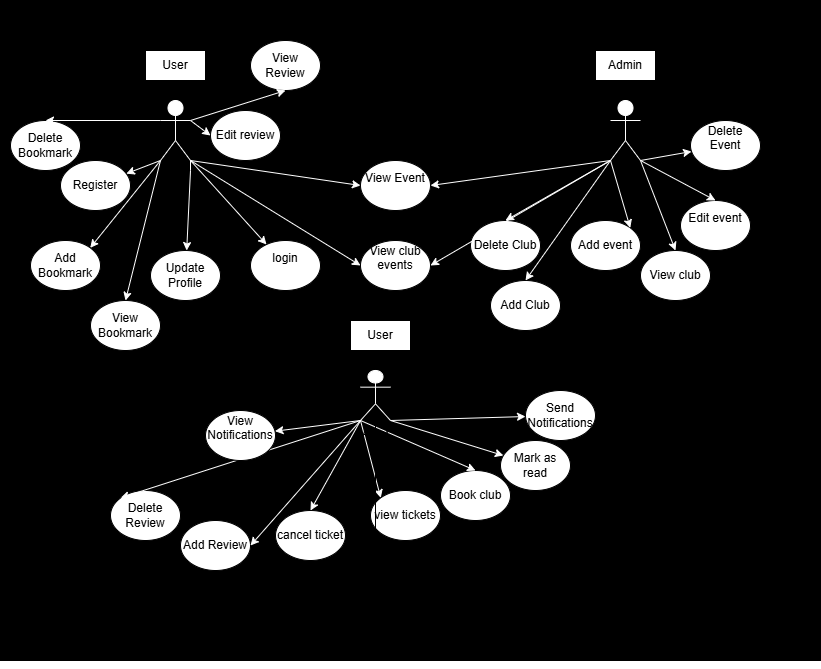

The diagram above was exported from draw.io. Its source (the exported page's mxGraphModel, read from the mxfile embedded in the PNG):
<mxGraphModel dx="1114" dy="1700" grid="1" gridSize="10" guides="1" tooltips="1" connect="1" arrows="1" fold="1" page="1" pageScale="1" pageWidth="850" pageHeight="1100" math="0" shadow="0">
  <root>
    <mxCell id="0" />
    <mxCell id="1" parent="0" />
    <mxCell id="-5WjiikU1Igj1U3UGpQ6-2" value="" style="rounded=0;whiteSpace=wrap;html=1;fillColor=#000000;" vertex="1" parent="1">
      <mxGeometry x="30" y="-30" width="820" height="660" as="geometry" />
    </mxCell>
    <mxCell id="-5WjiikU1Igj1U3UGpQ6-51" value="" style="edgeStyle=orthogonalEdgeStyle;rounded=0;orthogonalLoop=1;jettySize=auto;html=1;" edge="1" parent="1" source="-5WjiikU1Igj1U3UGpQ6-3" target="-5WjiikU1Igj1U3UGpQ6-12">
      <mxGeometry relative="1" as="geometry" />
    </mxCell>
    <mxCell id="-5WjiikU1Igj1U3UGpQ6-3" value="Actor" style="shape=umlActor;verticalLabelPosition=bottom;verticalAlign=top;html=1;outlineConnect=0;fillColor=default;strokeColor=#FFFFFF;" vertex="1" parent="1">
      <mxGeometry x="190" y="70" width="30" height="60" as="geometry" />
    </mxCell>
    <mxCell id="-5WjiikU1Igj1U3UGpQ6-4" value="Actor" style="shape=umlActor;verticalLabelPosition=bottom;verticalAlign=top;html=1;outlineConnect=0;fillColor=default;strokeColor=#FFFFFF;" vertex="1" parent="1">
      <mxGeometry x="640" y="70" width="30" height="60" as="geometry" />
    </mxCell>
    <mxCell id="-5WjiikU1Igj1U3UGpQ6-7" value="" style="endArrow=classic;html=1;rounded=0;strokeColor=#FFFFFF;exitX=1;exitY=1;exitDx=0;exitDy=0;exitPerimeter=0;" edge="1" parent="1" source="-5WjiikU1Igj1U3UGpQ6-3" target="-5WjiikU1Igj1U3UGpQ6-8">
      <mxGeometry width="50" height="50" relative="1" as="geometry">
        <mxPoint x="410" y="190" as="sourcePoint" />
        <mxPoint x="460" y="140" as="targetPoint" />
      </mxGeometry>
    </mxCell>
    <mxCell id="-5WjiikU1Igj1U3UGpQ6-8" value="login&lt;div&gt;&lt;br&gt;&lt;/div&gt;" style="ellipse;whiteSpace=wrap;html=1;" vertex="1" parent="1">
      <mxGeometry x="280" y="210" width="70" height="50" as="geometry" />
    </mxCell>
    <mxCell id="-5WjiikU1Igj1U3UGpQ6-9" value="&lt;div&gt;Register&lt;/div&gt;" style="ellipse;whiteSpace=wrap;html=1;" vertex="1" parent="1">
      <mxGeometry x="90" y="130" width="70" height="50" as="geometry" />
    </mxCell>
    <mxCell id="-5WjiikU1Igj1U3UGpQ6-10" value="&lt;div&gt;View Event&lt;/div&gt;&lt;div&gt;&lt;br&gt;&lt;/div&gt;" style="ellipse;whiteSpace=wrap;html=1;" vertex="1" parent="1">
      <mxGeometry x="390" y="130" width="70" height="50" as="geometry" />
    </mxCell>
    <mxCell id="-5WjiikU1Igj1U3UGpQ6-11" value="&lt;div&gt;Add event&lt;/div&gt;" style="ellipse;whiteSpace=wrap;html=1;" vertex="1" parent="1">
      <mxGeometry x="600" y="190" width="70" height="50" as="geometry" />
    </mxCell>
    <mxCell id="-5WjiikU1Igj1U3UGpQ6-12" value="&lt;div&gt;Update Profile&lt;/div&gt;" style="ellipse;whiteSpace=wrap;html=1;" vertex="1" parent="1">
      <mxGeometry x="180" y="220" width="70" height="50" as="geometry" />
    </mxCell>
    <mxCell id="-5WjiikU1Igj1U3UGpQ6-13" value="&lt;div&gt;Delete Club&lt;/div&gt;" style="ellipse;whiteSpace=wrap;html=1;" vertex="1" parent="1">
      <mxGeometry x="500" y="190" width="70" height="50" as="geometry" />
    </mxCell>
    <mxCell id="-5WjiikU1Igj1U3UGpQ6-14" value="Add Club" style="ellipse;whiteSpace=wrap;html=1;" vertex="1" parent="1">
      <mxGeometry x="520" y="250" width="70" height="50" as="geometry" />
    </mxCell>
    <mxCell id="-5WjiikU1Igj1U3UGpQ6-15" value="&lt;div&gt;View club events&lt;/div&gt;&lt;div&gt;&lt;br&gt;&lt;/div&gt;" style="ellipse;whiteSpace=wrap;html=1;" vertex="1" parent="1">
      <mxGeometry x="390" y="210" width="70" height="50" as="geometry" />
    </mxCell>
    <mxCell id="-5WjiikU1Igj1U3UGpQ6-16" value="Edit event&lt;div&gt;&lt;br&gt;&lt;/div&gt;" style="ellipse;whiteSpace=wrap;html=1;" vertex="1" parent="1">
      <mxGeometry x="710" y="170" width="70" height="50" as="geometry" />
    </mxCell>
    <mxCell id="-5WjiikU1Igj1U3UGpQ6-17" value="&lt;div&gt;Delete Event&lt;/div&gt;&lt;div&gt;&lt;br&gt;&lt;/div&gt;" style="ellipse;whiteSpace=wrap;html=1;" vertex="1" parent="1">
      <mxGeometry x="720" y="90" width="70" height="50" as="geometry" />
    </mxCell>
    <mxCell id="-5WjiikU1Igj1U3UGpQ6-18" value="" style="endArrow=classic;html=1;rounded=0;strokeColor=#FFFFFF;" edge="1" parent="1" target="-5WjiikU1Igj1U3UGpQ6-9">
      <mxGeometry width="50" height="50" relative="1" as="geometry">
        <mxPoint x="190" y="130" as="sourcePoint" />
        <mxPoint x="204" y="153" as="targetPoint" />
      </mxGeometry>
    </mxCell>
    <mxCell id="-5WjiikU1Igj1U3UGpQ6-19" value="" style="endArrow=classic;html=1;rounded=0;strokeColor=#FFFFFF;" edge="1" parent="1" target="-5WjiikU1Igj1U3UGpQ6-12">
      <mxGeometry width="50" height="50" relative="1" as="geometry">
        <mxPoint x="220" y="130" as="sourcePoint" />
        <mxPoint x="230" y="153" as="targetPoint" />
        <Array as="points">
          <mxPoint x="220" y="140" />
        </Array>
      </mxGeometry>
    </mxCell>
    <mxCell id="-5WjiikU1Igj1U3UGpQ6-20" value="" style="endArrow=classic;html=1;rounded=0;strokeColor=#FFFFFF;entryX=0;entryY=0.5;entryDx=0;entryDy=0;" edge="1" parent="1" target="-5WjiikU1Igj1U3UGpQ6-10">
      <mxGeometry width="50" height="50" relative="1" as="geometry">
        <mxPoint x="220" y="130" as="sourcePoint" />
        <mxPoint x="268" y="183" as="targetPoint" />
      </mxGeometry>
    </mxCell>
    <mxCell id="-5WjiikU1Igj1U3UGpQ6-21" value="" style="endArrow=classic;html=1;rounded=0;strokeColor=#FFFFFF;entryX=1;entryY=0;entryDx=0;entryDy=0;" edge="1" parent="1" target="-5WjiikU1Igj1U3UGpQ6-11">
      <mxGeometry width="50" height="50" relative="1" as="geometry">
        <mxPoint x="640" y="130" as="sourcePoint" />
        <mxPoint x="658" y="150" as="targetPoint" />
      </mxGeometry>
    </mxCell>
    <mxCell id="-5WjiikU1Igj1U3UGpQ6-22" value="" style="endArrow=classic;html=1;rounded=0;strokeColor=#FFFFFF;exitX=0;exitY=1;exitDx=0;exitDy=0;exitPerimeter=0;entryX=1;entryY=0.5;entryDx=0;entryDy=0;" edge="1" parent="1" source="-5WjiikU1Igj1U3UGpQ6-4" target="-5WjiikU1Igj1U3UGpQ6-10">
      <mxGeometry width="50" height="50" relative="1" as="geometry">
        <mxPoint x="330" y="170" as="sourcePoint" />
        <mxPoint x="348" y="193" as="targetPoint" />
      </mxGeometry>
    </mxCell>
    <mxCell id="-5WjiikU1Igj1U3UGpQ6-23" value="" style="endArrow=classic;html=1;rounded=0;strokeColor=#FFFFFF;exitX=1;exitY=1;exitDx=0;exitDy=0;exitPerimeter=0;entryX=0.5;entryY=0;entryDx=0;entryDy=0;" edge="1" parent="1" source="-5WjiikU1Igj1U3UGpQ6-4" target="-5WjiikU1Igj1U3UGpQ6-16">
      <mxGeometry width="50" height="50" relative="1" as="geometry">
        <mxPoint x="650" y="140" as="sourcePoint" />
        <mxPoint x="450" y="165" as="targetPoint" />
      </mxGeometry>
    </mxCell>
    <mxCell id="-5WjiikU1Igj1U3UGpQ6-24" value="" style="endArrow=classic;html=1;rounded=0;strokeColor=#FFFFFF;exitX=1;exitY=1;exitDx=0;exitDy=0;exitPerimeter=0;" edge="1" parent="1" source="-5WjiikU1Igj1U3UGpQ6-4" target="-5WjiikU1Igj1U3UGpQ6-17">
      <mxGeometry width="50" height="50" relative="1" as="geometry">
        <mxPoint x="660" y="150" as="sourcePoint" />
        <mxPoint x="460" y="175" as="targetPoint" />
      </mxGeometry>
    </mxCell>
    <mxCell id="-5WjiikU1Igj1U3UGpQ6-25" value="" style="endArrow=classic;html=1;rounded=0;strokeColor=#FFFFFF;entryX=1;entryY=0.5;entryDx=0;entryDy=0;exitX=0;exitY=1;exitDx=0;exitDy=0;exitPerimeter=0;" edge="1" parent="1" source="-5WjiikU1Igj1U3UGpQ6-4" target="-5WjiikU1Igj1U3UGpQ6-15">
      <mxGeometry width="50" height="50" relative="1" as="geometry">
        <mxPoint x="670" y="130" as="sourcePoint" />
        <mxPoint x="470" y="185" as="targetPoint" />
      </mxGeometry>
    </mxCell>
    <mxCell id="-5WjiikU1Igj1U3UGpQ6-26" value="" style="endArrow=classic;html=1;rounded=0;strokeColor=#FFFFFF;entryX=0.5;entryY=0;entryDx=0;entryDy=0;" edge="1" parent="1" target="-5WjiikU1Igj1U3UGpQ6-14">
      <mxGeometry width="50" height="50" relative="1" as="geometry">
        <mxPoint x="640" y="130" as="sourcePoint" />
        <mxPoint x="480" y="195" as="targetPoint" />
      </mxGeometry>
    </mxCell>
    <mxCell id="-5WjiikU1Igj1U3UGpQ6-27" value="" style="endArrow=classic;html=1;rounded=0;strokeColor=#FFFFFF;entryX=0;entryY=0.5;entryDx=0;entryDy=0;exitX=1;exitY=1;exitDx=0;exitDy=0;exitPerimeter=0;" edge="1" parent="1" source="-5WjiikU1Igj1U3UGpQ6-3" target="-5WjiikU1Igj1U3UGpQ6-15">
      <mxGeometry width="50" height="50" relative="1" as="geometry">
        <mxPoint x="230" y="140" as="sourcePoint" />
        <mxPoint x="380" y="165" as="targetPoint" />
      </mxGeometry>
    </mxCell>
    <mxCell id="-5WjiikU1Igj1U3UGpQ6-28" value="" style="endArrow=classic;html=1;rounded=0;strokeColor=#FFFFFF;entryX=0.5;entryY=0;entryDx=0;entryDy=0;" edge="1" parent="1" target="-5WjiikU1Igj1U3UGpQ6-13">
      <mxGeometry width="50" height="50" relative="1" as="geometry">
        <mxPoint x="640" y="130" as="sourcePoint" />
        <mxPoint x="460" y="215" as="targetPoint" />
      </mxGeometry>
    </mxCell>
    <mxCell id="-5WjiikU1Igj1U3UGpQ6-29" value="&lt;div&gt;Add Bookmark&lt;/div&gt;" style="ellipse;whiteSpace=wrap;html=1;" vertex="1" parent="1">
      <mxGeometry x="60" y="210" width="70" height="50" as="geometry" />
    </mxCell>
    <mxCell id="-5WjiikU1Igj1U3UGpQ6-30" value="&lt;div&gt;View club&lt;/div&gt;" style="ellipse;whiteSpace=wrap;html=1;" vertex="1" parent="1">
      <mxGeometry x="670" y="220" width="70" height="50" as="geometry" />
    </mxCell>
    <mxCell id="-5WjiikU1Igj1U3UGpQ6-31" value="" style="endArrow=classic;html=1;rounded=0;strokeColor=#FFFFFF;entryX=0.5;entryY=0;entryDx=0;entryDy=0;exitX=1;exitY=1;exitDx=0;exitDy=0;exitPerimeter=0;" edge="1" parent="1" source="-5WjiikU1Igj1U3UGpQ6-4" target="-5WjiikU1Igj1U3UGpQ6-30">
      <mxGeometry width="50" height="50" relative="1" as="geometry">
        <mxPoint x="650" y="140" as="sourcePoint" />
        <mxPoint x="495" y="250" as="targetPoint" />
      </mxGeometry>
    </mxCell>
    <mxCell id="-5WjiikU1Igj1U3UGpQ6-32" value="" style="endArrow=classic;html=1;rounded=0;strokeColor=#FFFFFF;exitX=0;exitY=1;exitDx=0;exitDy=0;exitPerimeter=0;entryX=1;entryY=0;entryDx=0;entryDy=0;" edge="1" parent="1" source="-5WjiikU1Igj1U3UGpQ6-3" target="-5WjiikU1Igj1U3UGpQ6-29">
      <mxGeometry width="50" height="50" relative="1" as="geometry">
        <mxPoint x="200" y="140" as="sourcePoint" />
        <mxPoint x="160" y="168" as="targetPoint" />
      </mxGeometry>
    </mxCell>
    <mxCell id="-5WjiikU1Igj1U3UGpQ6-33" value="" style="endArrow=classic;html=1;rounded=0;strokeColor=#FFFFFF;entryX=0.5;entryY=0;entryDx=0;entryDy=0;" edge="1" parent="1" target="-5WjiikU1Igj1U3UGpQ6-34">
      <mxGeometry width="50" height="50" relative="1" as="geometry">
        <mxPoint x="190" y="130" as="sourcePoint" />
        <mxPoint x="170" y="178" as="targetPoint" />
      </mxGeometry>
    </mxCell>
    <mxCell id="-5WjiikU1Igj1U3UGpQ6-35" value="&lt;div&gt;Add Review&lt;/div&gt;" style="ellipse;whiteSpace=wrap;html=1;" vertex="1" parent="1">
      <mxGeometry x="210" y="490" width="70" height="50" as="geometry" />
    </mxCell>
    <mxCell id="-5WjiikU1Igj1U3UGpQ6-36" value="&lt;div&gt;Delete Review&lt;/div&gt;" style="ellipse;whiteSpace=wrap;html=1;" vertex="1" parent="1">
      <mxGeometry x="140" y="460" width="70" height="50" as="geometry" />
    </mxCell>
    <mxCell id="-5WjiikU1Igj1U3UGpQ6-37" value="&lt;div&gt;Delete Bookmark&lt;/div&gt;" style="ellipse;whiteSpace=wrap;html=1;" vertex="1" parent="1">
      <mxGeometry x="40" y="90" width="70" height="50" as="geometry" />
    </mxCell>
    <mxCell id="-5WjiikU1Igj1U3UGpQ6-38" value="" style="endArrow=classic;html=1;rounded=0;strokeColor=#FFFFFF;entryX=0.5;entryY=0;entryDx=0;entryDy=0;exitX=0;exitY=0.3333333333333333;exitDx=0;exitDy=0;exitPerimeter=0;" edge="1" parent="1" source="-5WjiikU1Igj1U3UGpQ6-3" target="-5WjiikU1Igj1U3UGpQ6-37">
      <mxGeometry width="50" height="50" relative="1" as="geometry">
        <mxPoint x="230" y="140" as="sourcePoint" />
        <mxPoint x="251" y="270" as="targetPoint" />
      </mxGeometry>
    </mxCell>
    <mxCell id="-5WjiikU1Igj1U3UGpQ6-39" value="" style="endArrow=classic;html=1;rounded=0;strokeColor=#FFFFFF;entryX=0;entryY=0;entryDx=0;entryDy=0;" edge="1" parent="1" target="-5WjiikU1Igj1U3UGpQ6-36">
      <mxGeometry width="50" height="50" relative="1" as="geometry">
        <mxPoint x="390" y="390" as="sourcePoint" />
        <mxPoint x="350" y="235" as="targetPoint" />
      </mxGeometry>
    </mxCell>
    <mxCell id="-5WjiikU1Igj1U3UGpQ6-40" value="" style="endArrow=classic;html=1;rounded=0;strokeColor=#FFFFFF;entryX=1;entryY=0.5;entryDx=0;entryDy=0;" edge="1" parent="1" target="-5WjiikU1Igj1U3UGpQ6-35">
      <mxGeometry width="50" height="50" relative="1" as="geometry">
        <mxPoint x="390" y="390" as="sourcePoint" />
        <mxPoint x="380" y="165" as="targetPoint" />
      </mxGeometry>
    </mxCell>
    <mxCell id="-5WjiikU1Igj1U3UGpQ6-41" value="Edit review" style="ellipse;whiteSpace=wrap;html=1;" vertex="1" parent="1">
      <mxGeometry x="240" y="80" width="70" height="50" as="geometry" />
    </mxCell>
    <mxCell id="-5WjiikU1Igj1U3UGpQ6-42" value="" style="endArrow=classic;html=1;rounded=0;strokeColor=#FFFFFF;entryX=0;entryY=0.5;entryDx=0;entryDy=0;" edge="1" parent="1" target="-5WjiikU1Igj1U3UGpQ6-41">
      <mxGeometry width="50" height="50" relative="1" as="geometry">
        <mxPoint x="220" y="90" as="sourcePoint" />
        <mxPoint x="310" y="17" as="targetPoint" />
      </mxGeometry>
    </mxCell>
    <mxCell id="-5WjiikU1Igj1U3UGpQ6-43" value="View Review" style="ellipse;whiteSpace=wrap;html=1;" vertex="1" parent="1">
      <mxGeometry x="280" y="10" width="70" height="50" as="geometry" />
    </mxCell>
    <mxCell id="-5WjiikU1Igj1U3UGpQ6-44" value="" style="endArrow=classic;html=1;rounded=0;strokeColor=#FFFFFF;entryX=0.5;entryY=1;entryDx=0;entryDy=0;" edge="1" parent="1" target="-5WjiikU1Igj1U3UGpQ6-43">
      <mxGeometry width="50" height="50" relative="1" as="geometry">
        <mxPoint x="220" y="90" as="sourcePoint" />
        <mxPoint x="340" y="7" as="targetPoint" />
      </mxGeometry>
    </mxCell>
    <mxCell id="-5WjiikU1Igj1U3UGpQ6-45" value="&lt;div&gt;Mark as read&lt;/div&gt;" style="ellipse;whiteSpace=wrap;html=1;" vertex="1" parent="1">
      <mxGeometry x="530" y="410" width="70" height="50" as="geometry" />
    </mxCell>
    <mxCell id="-5WjiikU1Igj1U3UGpQ6-46" value="View Notifications&lt;div&gt;&lt;br&gt;&lt;/div&gt;" style="ellipse;whiteSpace=wrap;html=1;" vertex="1" parent="1">
      <mxGeometry x="235" y="380" width="70" height="50" as="geometry" />
    </mxCell>
    <mxCell id="-5WjiikU1Igj1U3UGpQ6-47" value="&lt;div&gt;Send Notifications&lt;/div&gt;" style="ellipse;whiteSpace=wrap;html=1;" vertex="1" parent="1">
      <mxGeometry x="555" y="360" width="70" height="50" as="geometry" />
    </mxCell>
    <mxCell id="-5WjiikU1Igj1U3UGpQ6-48" value="" style="endArrow=classic;html=1;rounded=0;strokeColor=#FFFFFF;exitX=1;exitY=1;exitDx=0;exitDy=0;exitPerimeter=0;" edge="1" parent="1" source="-5WjiikU1Igj1U3UGpQ6-63" target="-5WjiikU1Igj1U3UGpQ6-47">
      <mxGeometry width="50" height="50" relative="1" as="geometry">
        <mxPoint x="200" y="140" as="sourcePoint" />
        <mxPoint x="160" y="287" as="targetPoint" />
      </mxGeometry>
    </mxCell>
    <mxCell id="-5WjiikU1Igj1U3UGpQ6-49" value="" style="endArrow=classic;html=1;rounded=0;strokeColor=#FFFFFF;exitX=1;exitY=1;exitDx=0;exitDy=0;exitPerimeter=0;" edge="1" parent="1" source="-5WjiikU1Igj1U3UGpQ6-63" target="-5WjiikU1Igj1U3UGpQ6-45">
      <mxGeometry width="50" height="50" relative="1" as="geometry">
        <mxPoint x="220" y="90" as="sourcePoint" />
        <mxPoint x="170" y="297" as="targetPoint" />
      </mxGeometry>
    </mxCell>
    <mxCell id="-5WjiikU1Igj1U3UGpQ6-50" value="" style="endArrow=classic;html=1;rounded=0;strokeColor=#FFFFFF;exitX=0;exitY=1;exitDx=0;exitDy=0;exitPerimeter=0;" edge="1" parent="1" source="-5WjiikU1Igj1U3UGpQ6-63" target="-5WjiikU1Igj1U3UGpQ6-46">
      <mxGeometry width="50" height="50" relative="1" as="geometry">
        <mxPoint x="220" y="130" as="sourcePoint" />
        <mxPoint x="180" y="307" as="targetPoint" />
      </mxGeometry>
    </mxCell>
    <mxCell id="-5WjiikU1Igj1U3UGpQ6-52" value="" style="endArrow=classic;html=1;rounded=0;strokeColor=#FFFFFF;entryX=0.5;entryY=0;entryDx=0;entryDy=0;exitX=0;exitY=1;exitDx=0;exitDy=0;exitPerimeter=0;" edge="1" parent="1" source="-5WjiikU1Igj1U3UGpQ6-63" target="-5WjiikU1Igj1U3UGpQ6-53">
      <mxGeometry width="50" height="50" relative="1" as="geometry">
        <mxPoint x="220" y="90" as="sourcePoint" />
        <mxPoint x="133" y="361" as="targetPoint" />
      </mxGeometry>
    </mxCell>
    <mxCell id="-5WjiikU1Igj1U3UGpQ6-34" value="&lt;div&gt;View Bookmark&lt;/div&gt;" style="ellipse;whiteSpace=wrap;html=1;" vertex="1" parent="1">
      <mxGeometry x="120" y="270" width="70" height="50" as="geometry" />
    </mxCell>
    <mxCell id="-5WjiikU1Igj1U3UGpQ6-53" value="cancel ticket" style="ellipse;whiteSpace=wrap;html=1;" vertex="1" parent="1">
      <mxGeometry x="305" y="480" width="70" height="50" as="geometry" />
    </mxCell>
    <mxCell id="-5WjiikU1Igj1U3UGpQ6-54" value="Book club" style="ellipse;whiteSpace=wrap;html=1;" vertex="1" parent="1">
      <mxGeometry x="470" y="440" width="70" height="50" as="geometry" />
    </mxCell>
    <mxCell id="-5WjiikU1Igj1U3UGpQ6-55" value="view tickets" style="ellipse;whiteSpace=wrap;html=1;" vertex="1" parent="1">
      <mxGeometry x="400" y="460" width="70" height="50" as="geometry" />
    </mxCell>
    <mxCell id="-5WjiikU1Igj1U3UGpQ6-57" value="" style="endArrow=classic;html=1;rounded=0;strokeColor=#FFFFFF;entryX=0.5;entryY=0;entryDx=0;entryDy=0;exitX=0;exitY=1;exitDx=0;exitDy=0;exitPerimeter=0;" edge="1" parent="1" source="-5WjiikU1Igj1U3UGpQ6-63" target="-5WjiikU1Igj1U3UGpQ6-54">
      <mxGeometry width="50" height="50" relative="1" as="geometry">
        <mxPoint x="565" y="350" as="sourcePoint" />
        <mxPoint x="480" y="470" as="targetPoint" />
      </mxGeometry>
    </mxCell>
    <mxCell id="-5WjiikU1Igj1U3UGpQ6-58" value="" style="endArrow=classic;html=1;rounded=0;strokeColor=#FFFFFF;entryX=0;entryY=0;entryDx=0;entryDy=0;exitX=0;exitY=1;exitDx=0;exitDy=0;exitPerimeter=0;" edge="1" parent="1" source="-5WjiikU1Igj1U3UGpQ6-63" target="-5WjiikU1Igj1U3UGpQ6-55">
      <mxGeometry width="50" height="50" relative="1" as="geometry">
        <mxPoint x="575" y="360" as="sourcePoint" />
        <mxPoint x="490" y="480" as="targetPoint" />
      </mxGeometry>
    </mxCell>
    <mxCell id="-5WjiikU1Igj1U3UGpQ6-61" value="User" style="rounded=0;whiteSpace=wrap;html=1;strokeColor=default;" vertex="1" parent="1">
      <mxGeometry x="175" y="20" width="60" height="30" as="geometry" />
    </mxCell>
    <mxCell id="-5WjiikU1Igj1U3UGpQ6-62" value="Admin" style="rounded=0;whiteSpace=wrap;html=1;strokeColor=default;" vertex="1" parent="1">
      <mxGeometry x="625" y="20" width="60" height="30" as="geometry" />
    </mxCell>
    <mxCell id="-5WjiikU1Igj1U3UGpQ6-65" style="edgeStyle=orthogonalEdgeStyle;rounded=0;orthogonalLoop=1;jettySize=auto;html=1;exitX=0.5;exitY=0.5;exitDx=0;exitDy=0;exitPerimeter=0;" edge="1" parent="1" source="-5WjiikU1Igj1U3UGpQ6-63" target="-5WjiikU1Igj1U3UGpQ6-2">
      <mxGeometry relative="1" as="geometry">
        <Array as="points">
          <mxPoint x="490" y="440" />
          <mxPoint x="490" y="440" />
        </Array>
      </mxGeometry>
    </mxCell>
    <mxCell id="-5WjiikU1Igj1U3UGpQ6-63" value="Actor" style="shape=umlActor;verticalLabelPosition=bottom;verticalAlign=top;html=1;outlineConnect=0;fillColor=default;strokeColor=#FFFFFF;" vertex="1" parent="1">
      <mxGeometry x="390" y="340" width="30" height="50" as="geometry" />
    </mxCell>
    <mxCell id="-5WjiikU1Igj1U3UGpQ6-64" value="User" style="rounded=0;whiteSpace=wrap;html=1;strokeColor=default;" vertex="1" parent="1">
      <mxGeometry x="380" y="290" width="60" height="30" as="geometry" />
    </mxCell>
  </root>
</mxGraphModel>